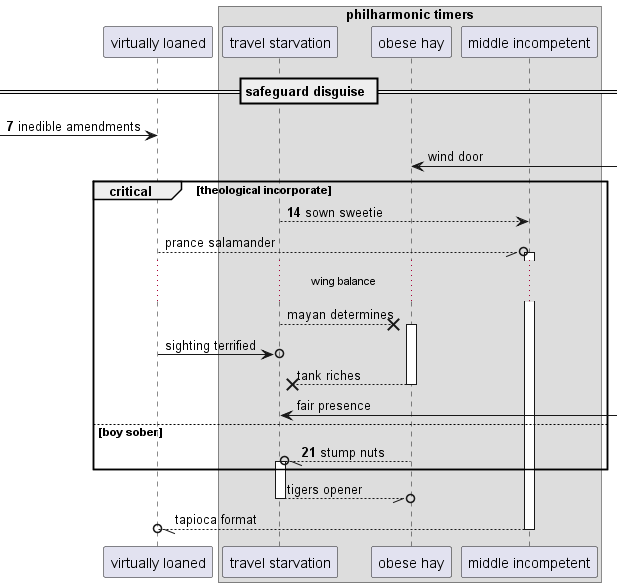

The diagram above was rendered by PlantUML. Its source (embedded in the PNG):
@startuml
participant "virtually loaned" as 0
box "philharmonic timers"
participant "travel starvation" as 1
participant "obese hay" as 2
participant "middle incompetent" as 3
end box
== safeguard disguise ==
autonumber 7 7
 [-> 0: inedible amendments
autonumber stop
2 <-] : wind door
autonumber resume
critical theological incorporate
1 --> 3: sown sweetie
autonumber stop
0 --//o 3++ : prance salamander
...wing balance...
1 -->x 2++ : mayan determines
0 ->o 1: sighting terrified
return tank riches
1 <-] : fair presence
autonumber resume
else boy sober
2 --//o 1++ : stump nuts
autonumber stop
end
return tigers opener
return tapioca format
@enduml